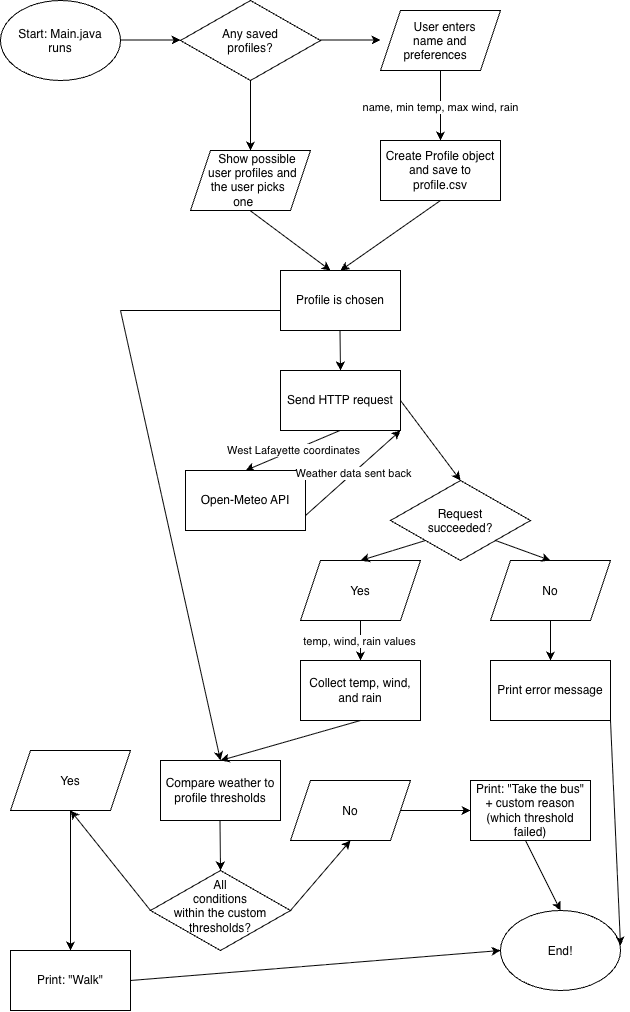

The diagram above was exported from draw.io. Its source (the exported page's mxGraphModel, read from the mxfile embedded in the PNG):
<mxGraphModel dx="1774" dy="654" grid="1" gridSize="10" guides="1" tooltips="1" connect="1" arrows="1" fold="1" page="1" pageScale="1" pageWidth="850" pageHeight="1100" math="0" shadow="0">
  <root>
    <mxCell id="0" />
    <mxCell id="1" parent="0" />
    <mxCell id="9tyuQ7azRKJSmqVG2g1h-1" parent="1" style="ellipse;whiteSpace=wrap;html=1;shapeInside=1;" value="Start: Main.java runs" vertex="1">
      <mxGeometry height="80" width="120" x="-730" y="70" as="geometry" />
    </mxCell>
    <mxCell id="9tyuQ7azRKJSmqVG2g1h-4" edge="1" parent="1" style="endArrow=classic;html=1;rounded=0;" value="">
      <mxGeometry relative="1" as="geometry">
        <mxPoint x="-610" y="109.5" as="sourcePoint" />
        <mxPoint x="-550" y="109.5" as="targetPoint" />
      </mxGeometry>
    </mxCell>
    <mxCell id="9tyuQ7azRKJSmqVG2g1h-7" parent="1" style="rhombus;whiteSpace=wrap;html=1;shapeInside=1;" value="Any saved profiles?" vertex="1">
      <mxGeometry height="80" width="140" x="-550" y="70" as="geometry" />
    </mxCell>
    <mxCell id="9tyuQ7azRKJSmqVG2g1h-8" parent="1" style="rounded=0;whiteSpace=wrap;html=1;" value="Create Profile object and save to profile.csv" vertex="1">
      <mxGeometry height="60" width="120" x="-350" y="210" as="geometry" />
    </mxCell>
    <mxCell id="9tyuQ7azRKJSmqVG2g1h-12" edge="1" parent="1" style="endArrow=classic;html=1;rounded=0;" value="">
      <mxGeometry relative="1" as="geometry">
        <mxPoint x="-410" y="109.5" as="sourcePoint" />
        <mxPoint x="-350" y="109.5" as="targetPoint" />
      </mxGeometry>
    </mxCell>
    <mxCell id="9tyuQ7azRKJSmqVG2g1h-13" edge="1" parent="1" style="endArrow=classic;html=1;rounded=0;entryX=0.5;entryY=0;entryDx=0;entryDy=0;exitX=0.5;exitY=1;exitDx=0;exitDy=0;" target="9tyuQ7azRKJSmqVG2g1h-8" value="">
      <mxGeometry relative="1" as="geometry">
        <mxPoint x="-290" y="140" as="sourcePoint" />
        <mxPoint x="-240" y="140" as="targetPoint" />
      </mxGeometry>
    </mxCell>
    <mxCell id="9tyuQ7azRKJSmqVG2g1h-14" connectable="0" parent="9tyuQ7azRKJSmqVG2g1h-13" style="edgeLabel;html=1;align=center;verticalAlign=middle;resizable=0;points=[];" value="name, min temp, max wind, rain" vertex="1">
      <mxGeometry relative="1" x="0.0143" y="-1" as="geometry">
        <mxPoint as="offset" />
      </mxGeometry>
    </mxCell>
    <mxCell id="9tyuQ7azRKJSmqVG2g1h-16" edge="1" parent="1" style="endArrow=classic;html=1;rounded=0;entryX=0.5;entryY=0;entryDx=0;entryDy=0;exitX=0.5;exitY=1;exitDx=0;exitDy=0;" value="">
      <mxGeometry relative="1" as="geometry">
        <mxPoint x="-480" y="150" as="sourcePoint" />
        <mxPoint x="-480" y="220" as="targetPoint" />
      </mxGeometry>
    </mxCell>
    <mxCell id="9tyuQ7azRKJSmqVG2g1h-18" edge="1" parent="1" style="endArrow=classic;html=1;rounded=0;exitX=0.5;exitY=1;exitDx=0;exitDy=0;" value="">
      <mxGeometry relative="1" as="geometry">
        <mxPoint x="-480.5" y="280" as="sourcePoint" />
        <mxPoint x="-400" y="340" as="targetPoint" />
      </mxGeometry>
    </mxCell>
    <mxCell id="9tyuQ7azRKJSmqVG2g1h-19" edge="1" parent="1" style="endArrow=classic;html=1;rounded=0;exitX=0.5;exitY=1;exitDx=0;exitDy=0;" value="">
      <mxGeometry relative="1" as="geometry">
        <mxPoint x="-290" y="270" as="sourcePoint" />
        <mxPoint x="-390" y="340" as="targetPoint" />
      </mxGeometry>
    </mxCell>
    <mxCell id="9tyuQ7azRKJSmqVG2g1h-20" parent="1" style="shape=parallelogram;perimeter=parallelogramPerimeter;whiteSpace=wrap;html=1;shapeInside=1;fixedSize=1;" value="User enters name and preferences" vertex="1">
      <mxGeometry height="60" width="120" x="-350" y="80" as="geometry" />
    </mxCell>
    <mxCell id="9tyuQ7azRKJSmqVG2g1h-21" parent="1" style="shape=parallelogram;perimeter=parallelogramPerimeter;whiteSpace=wrap;html=1;shapeInside=1;fixedSize=1;" value="Show possible user profiles and the user picks one" vertex="1">
      <mxGeometry height="60" width="120" x="-540" y="220" as="geometry" />
    </mxCell>
    <mxCell id="9tyuQ7azRKJSmqVG2g1h-22" parent="1" style="rounded=0;whiteSpace=wrap;html=1;" value="Profile is chosen" vertex="1">
      <mxGeometry height="60" width="120" x="-450" y="340" as="geometry" />
    </mxCell>
    <mxCell id="9tyuQ7azRKJSmqVG2g1h-23" edge="1" parent="1" style="endArrow=classic;html=1;rounded=0;exitX=0.5;exitY=1;exitDx=0;exitDy=0;" value="">
      <mxGeometry relative="1" as="geometry">
        <mxPoint x="-390.5" y="400" as="sourcePoint" />
        <mxPoint x="-390" y="440" as="targetPoint" />
      </mxGeometry>
    </mxCell>
    <mxCell id="9tyuQ7azRKJSmqVG2g1h-24" parent="1" style="rounded=0;whiteSpace=wrap;html=1;" value="Send HTTP request" vertex="1">
      <mxGeometry height="60" width="120" x="-450" y="440" as="geometry" />
    </mxCell>
    <mxCell id="9tyuQ7azRKJSmqVG2g1h-25" edge="1" parent="1" style="endArrow=classic;html=1;rounded=0;exitX=0.5;exitY=1;exitDx=0;exitDy=0;" value="">
      <mxGeometry relative="1" as="geometry">
        <mxPoint x="-390.5" y="500" as="sourcePoint" />
        <mxPoint x="-485" y="540" as="targetPoint" />
      </mxGeometry>
    </mxCell>
    <mxCell id="9tyuQ7azRKJSmqVG2g1h-29" connectable="0" parent="9tyuQ7azRKJSmqVG2g1h-25" style="edgeLabel;html=1;align=center;verticalAlign=middle;resizable=0;points=[];" value="West Lafayette coordinates" vertex="1">
      <mxGeometry relative="1" x="0.0002" as="geometry">
        <mxPoint as="offset" />
      </mxGeometry>
    </mxCell>
    <mxCell id="9tyuQ7azRKJSmqVG2g1h-26" parent="1" style="rounded=0;whiteSpace=wrap;html=1;" value="Open-Meteo API" vertex="1">
      <mxGeometry height="60" width="120" x="-545" y="540" as="geometry" />
    </mxCell>
    <mxCell id="9tyuQ7azRKJSmqVG2g1h-30" edge="1" parent="1" style="endArrow=classic;html=1;rounded=0;exitX=0.917;exitY=1.017;exitDx=0;exitDy=0;exitPerimeter=0;entryX=1;entryY=1;entryDx=0;entryDy=0;" target="9tyuQ7azRKJSmqVG2g1h-24" value="">
      <mxGeometry relative="1" as="geometry">
        <mxPoint x="-424.98" y="585.02" as="sourcePoint" />
        <mxPoint x="-355.02" y="514" as="targetPoint" />
      </mxGeometry>
    </mxCell>
    <mxCell id="9tyuQ7azRKJSmqVG2g1h-31" connectable="0" parent="9tyuQ7azRKJSmqVG2g1h-30" style="edgeLabel;html=1;align=center;verticalAlign=middle;resizable=0;points=[];" value="Weather data sent back" vertex="1">
      <mxGeometry relative="1" x="0.0002" as="geometry">
        <mxPoint as="offset" />
      </mxGeometry>
    </mxCell>
    <mxCell id="9tyuQ7azRKJSmqVG2g1h-34" parent="1" style="rhombus;whiteSpace=wrap;html=1;shapeInside=1;" value="Request succeeded?" vertex="1">
      <mxGeometry height="80" width="140" x="-340" y="550" as="geometry" />
    </mxCell>
    <mxCell id="9tyuQ7azRKJSmqVG2g1h-35" edge="1" parent="1" source="9tyuQ7azRKJSmqVG2g1h-24" style="endArrow=classic;html=1;rounded=0;exitX=1;exitY=0.5;exitDx=0;exitDy=0;entryX=0.5;entryY=0;entryDx=0;entryDy=0;" target="9tyuQ7azRKJSmqVG2g1h-34" value="">
      <mxGeometry relative="1" as="geometry">
        <mxPoint x="-195.5" y="460" as="sourcePoint" />
        <mxPoint x="-290" y="500" as="targetPoint" />
      </mxGeometry>
    </mxCell>
    <mxCell id="9tyuQ7azRKJSmqVG2g1h-37" parent="1" style="shape=parallelogram;perimeter=parallelogramPerimeter;whiteSpace=wrap;html=1;shapeInside=1;fixedSize=1;" value="Yes" vertex="1">
      <mxGeometry height="60" width="120" x="-430" y="630" as="geometry" />
    </mxCell>
    <mxCell id="9tyuQ7azRKJSmqVG2g1h-38" parent="1" style="shape=parallelogram;perimeter=parallelogramPerimeter;whiteSpace=wrap;html=1;shapeInside=1;fixedSize=1;" value="No" vertex="1">
      <mxGeometry height="60" width="120" x="-240" y="630" as="geometry" />
    </mxCell>
    <mxCell id="9tyuQ7azRKJSmqVG2g1h-39" edge="1" parent="1" source="9tyuQ7azRKJSmqVG2g1h-34" style="endArrow=classic;html=1;rounded=0;exitX=0;exitY=1;exitDx=0;exitDy=0;entryX=0.5;entryY=0;entryDx=0;entryDy=0;" target="9tyuQ7azRKJSmqVG2g1h-37" value="">
      <mxGeometry relative="1" as="geometry">
        <mxPoint x="-380" y="600" as="sourcePoint" />
        <mxPoint x="-320" y="680" as="targetPoint" />
      </mxGeometry>
    </mxCell>
    <mxCell id="9tyuQ7azRKJSmqVG2g1h-40" edge="1" parent="1" source="9tyuQ7azRKJSmqVG2g1h-34" style="endArrow=classic;html=1;rounded=0;exitX=1;exitY=1;exitDx=0;exitDy=0;entryX=0.5;entryY=0;entryDx=0;entryDy=0;" target="9tyuQ7azRKJSmqVG2g1h-38" value="">
      <mxGeometry relative="1" as="geometry">
        <mxPoint x="-265" y="610" as="sourcePoint" />
        <mxPoint x="-330" y="630" as="targetPoint" />
      </mxGeometry>
    </mxCell>
    <mxCell id="9tyuQ7azRKJSmqVG2g1h-41" parent="1" style="rounded=0;whiteSpace=wrap;html=1;" value="Print error message" vertex="1">
      <mxGeometry height="60" width="120" x="-240" y="730" as="geometry" />
    </mxCell>
    <mxCell id="9tyuQ7azRKJSmqVG2g1h-42" edge="1" parent="1" style="endArrow=classic;html=1;rounded=0;entryX=0.5;entryY=0;entryDx=0;entryDy=0;exitX=0.5;exitY=1;exitDx=0;exitDy=0;" target="9tyuQ7azRKJSmqVG2g1h-41" value="">
      <mxGeometry relative="1" as="geometry">
        <mxPoint x="-180" y="690" as="sourcePoint" />
        <mxPoint x="-130" y="690" as="targetPoint" />
      </mxGeometry>
    </mxCell>
    <mxCell id="9tyuQ7azRKJSmqVG2g1h-44" parent="1" style="rounded=0;whiteSpace=wrap;html=1;" value="Collect temp, wind, and rain" vertex="1">
      <mxGeometry height="60" width="120" x="-430" y="730" as="geometry" />
    </mxCell>
    <mxCell id="9tyuQ7azRKJSmqVG2g1h-45" edge="1" parent="1" style="endArrow=classic;html=1;rounded=0;entryX=0.5;entryY=0;entryDx=0;entryDy=0;exitX=0.5;exitY=1;exitDx=0;exitDy=0;" target="9tyuQ7azRKJSmqVG2g1h-44" value="">
      <mxGeometry relative="1" as="geometry">
        <mxPoint x="-370" y="690" as="sourcePoint" />
        <mxPoint x="-320" y="690" as="targetPoint" />
      </mxGeometry>
    </mxCell>
    <mxCell id="9tyuQ7azRKJSmqVG2g1h-46" connectable="0" parent="9tyuQ7azRKJSmqVG2g1h-45" style="edgeLabel;html=1;align=center;verticalAlign=middle;resizable=0;points=[];" value="temp, wind, rain values" vertex="1">
      <mxGeometry relative="1" y="-2" as="geometry">
        <mxPoint as="offset" />
      </mxGeometry>
    </mxCell>
    <mxCell id="9tyuQ7azRKJSmqVG2g1h-47" parent="1" style="rounded=0;whiteSpace=wrap;html=1;" value="Compare weather to profile thresholds" vertex="1">
      <mxGeometry height="60" width="120" x="-570" y="830" as="geometry" />
    </mxCell>
    <mxCell id="9tyuQ7azRKJSmqVG2g1h-48" edge="1" parent="1" source="9tyuQ7azRKJSmqVG2g1h-44" style="endArrow=classic;html=1;rounded=0;entryX=0.5;entryY=0;entryDx=0;entryDy=0;exitX=0.5;exitY=1;exitDx=0;exitDy=0;" target="9tyuQ7azRKJSmqVG2g1h-47" value="">
      <mxGeometry relative="1" as="geometry">
        <mxPoint x="-510.5" y="790" as="sourcePoint" />
        <mxPoint x="-510.5" y="830" as="targetPoint" />
      </mxGeometry>
    </mxCell>
    <mxCell id="9tyuQ7azRKJSmqVG2g1h-51" edge="1" parent="1" style="endArrow=none;html=1;rounded=0;" value="">
      <mxGeometry height="50" relative="1" width="50" as="geometry">
        <mxPoint x="-610" y="380" as="sourcePoint" />
        <mxPoint x="-450" y="380" as="targetPoint" />
      </mxGeometry>
    </mxCell>
    <mxCell id="9tyuQ7azRKJSmqVG2g1h-52" edge="1" parent="1" style="endArrow=classic;html=1;rounded=0;entryX=0.5;entryY=0;entryDx=0;entryDy=0;" target="9tyuQ7azRKJSmqVG2g1h-47" value="">
      <mxGeometry height="50" relative="1" width="50" as="geometry">
        <mxPoint x="-610" y="380" as="sourcePoint" />
        <mxPoint x="-570" y="380" as="targetPoint" />
      </mxGeometry>
    </mxCell>
    <mxCell id="9tyuQ7azRKJSmqVG2g1h-56" edge="1" parent="1" style="endArrow=classic;html=1;rounded=0;" value="">
      <mxGeometry height="50" relative="1" width="50" as="geometry">
        <mxPoint x="-510.5" y="890" as="sourcePoint" />
        <mxPoint x="-510" y="940" as="targetPoint" />
      </mxGeometry>
    </mxCell>
    <mxCell id="9tyuQ7azRKJSmqVG2g1h-58" parent="1" style="rhombus;whiteSpace=wrap;html=1;shapeInside=1;" value="All conditions within the custom thresholds?" vertex="1">
      <mxGeometry height="80" width="140" x="-580" y="940" as="geometry" />
    </mxCell>
    <mxCell id="9tyuQ7azRKJSmqVG2g1h-59" parent="1" style="shape=parallelogram;perimeter=parallelogramPerimeter;whiteSpace=wrap;html=1;shapeInside=1;fixedSize=1;" value="Yes" vertex="1">
      <mxGeometry height="60" width="120" x="-720" y="820" as="geometry" />
    </mxCell>
    <mxCell id="9tyuQ7azRKJSmqVG2g1h-60" parent="1" style="shape=parallelogram;perimeter=parallelogramPerimeter;whiteSpace=wrap;html=1;shapeInside=1;fixedSize=1;" value="No" vertex="1">
      <mxGeometry height="60" width="120" x="-440" y="850" as="geometry" />
    </mxCell>
    <mxCell id="9tyuQ7azRKJSmqVG2g1h-61" edge="1" parent="1" source="9tyuQ7azRKJSmqVG2g1h-58" style="endArrow=classic;html=1;rounded=0;exitX=0;exitY=0.5;exitDx=0;exitDy=0;entryX=0.5;entryY=1;entryDx=0;entryDy=0;" target="9tyuQ7azRKJSmqVG2g1h-59" value="">
      <mxGeometry relative="1" as="geometry">
        <mxPoint x="-585" y="980" as="sourcePoint" />
        <mxPoint x="-600" y="1050" as="targetPoint" />
      </mxGeometry>
    </mxCell>
    <mxCell id="9tyuQ7azRKJSmqVG2g1h-62" edge="1" parent="1" source="9tyuQ7azRKJSmqVG2g1h-58" style="endArrow=classic;html=1;rounded=0;exitX=1;exitY=0.5;exitDx=0;exitDy=0;entryX=0.5;entryY=1;entryDx=0;entryDy=0;" target="9tyuQ7azRKJSmqVG2g1h-60" value="">
      <mxGeometry relative="1" as="geometry">
        <mxPoint x="-435" y="980" as="sourcePoint" />
        <mxPoint x="-530" y="1000" as="targetPoint" />
      </mxGeometry>
    </mxCell>
    <mxCell id="9tyuQ7azRKJSmqVG2g1h-63" edge="1" parent="1" source="9tyuQ7azRKJSmqVG2g1h-59" style="endArrow=classic;html=1;rounded=0;exitX=0.5;exitY=1;exitDx=0;exitDy=0;" target="9tyuQ7azRKJSmqVG2g1h-64" value="">
      <mxGeometry height="50" relative="1" width="50" as="geometry">
        <mxPoint x="-650" y="1000" as="sourcePoint" />
        <mxPoint x="-670" y="930" as="targetPoint" />
      </mxGeometry>
    </mxCell>
    <mxCell id="9tyuQ7azRKJSmqVG2g1h-64" parent="1" style="rounded=0;whiteSpace=wrap;html=1;" value="Print: &quot;Walk&quot;" vertex="1">
      <mxGeometry height="60" width="120" x="-720" y="1020" as="geometry" />
    </mxCell>
    <mxCell id="9tyuQ7azRKJSmqVG2g1h-67" edge="1" parent="1" source="9tyuQ7azRKJSmqVG2g1h-60" style="endArrow=classic;html=1;rounded=0;exitX=1;exitY=0.5;exitDx=0;exitDy=0;" target="9tyuQ7azRKJSmqVG2g1h-68" value="">
      <mxGeometry height="50" relative="1" width="50" as="geometry">
        <mxPoint x="-300" y="1000" as="sourcePoint" />
        <mxPoint x="-320" y="930" as="targetPoint" />
      </mxGeometry>
    </mxCell>
    <mxCell id="9tyuQ7azRKJSmqVG2g1h-68" parent="1" style="rounded=0;whiteSpace=wrap;html=1;" value="Print: &quot;Take the bus&quot; + custom reason (which threshold failed)" vertex="1">
      <mxGeometry height="60" width="120" x="-260" y="850" as="geometry" />
    </mxCell>
    <mxCell id="9tyuQ7azRKJSmqVG2g1h-69" parent="1" style="ellipse;whiteSpace=wrap;html=1;shapeInside=1;" value="End!" vertex="1">
      <mxGeometry height="80" width="120" x="-230" y="980" as="geometry" />
    </mxCell>
    <mxCell id="9tyuQ7azRKJSmqVG2g1h-70" edge="1" parent="1" style="endArrow=classic;html=1;rounded=0;entryX=0;entryY=0.5;entryDx=0;entryDy=0;" target="9tyuQ7azRKJSmqVG2g1h-69" value="">
      <mxGeometry height="50" relative="1" width="50" as="geometry">
        <mxPoint x="-600" y="1050" as="sourcePoint" />
        <mxPoint x="-550" y="1000" as="targetPoint" />
      </mxGeometry>
    </mxCell>
    <mxCell id="9tyuQ7azRKJSmqVG2g1h-71" edge="1" parent="1" style="endArrow=classic;html=1;rounded=0;entryX=0.5;entryY=0;entryDx=0;entryDy=0;" target="9tyuQ7azRKJSmqVG2g1h-69" value="">
      <mxGeometry height="50" relative="1" width="50" as="geometry">
        <mxPoint x="-205" y="910" as="sourcePoint" />
        <mxPoint x="-155" y="860" as="targetPoint" />
      </mxGeometry>
    </mxCell>
    <mxCell id="9tyuQ7azRKJSmqVG2g1h-72" edge="1" parent="1" source="9tyuQ7azRKJSmqVG2g1h-41" style="endArrow=classic;html=1;rounded=0;entryX=0.5;entryY=0;entryDx=0;entryDy=0;exitX=1;exitY=1;exitDx=0;exitDy=0;" value="">
      <mxGeometry height="50" relative="1" width="50" as="geometry">
        <mxPoint x="-145" y="945" as="sourcePoint" />
        <mxPoint x="-110" y="1015" as="targetPoint" />
      </mxGeometry>
    </mxCell>
  </root>
</mxGraphModel>